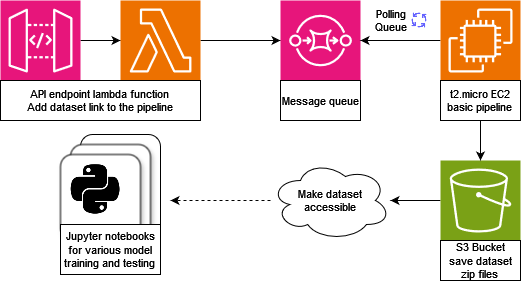

The diagram above was exported from draw.io. Its source (the exported page's mxGraphModel, read from the mxfile embedded in the PNG):
<mxGraphModel dx="1185" dy="632" grid="1" gridSize="10" guides="1" tooltips="1" connect="1" arrows="1" fold="1" page="1" pageScale="1" pageWidth="1169" pageHeight="827" math="0" shadow="0">
  <root>
    <mxCell id="0" />
    <mxCell id="1" parent="0" />
    <mxCell id="3jRWgdW5cT0RjSId-i89-4" value="" style="rounded=1;whiteSpace=wrap;html=1;shadow=0;fontSize=11;" parent="1" vertex="1">
      <mxGeometry x="160" y="414" width="80" height="106" as="geometry" />
    </mxCell>
    <mxCell id="3jRWgdW5cT0RjSId-i89-3" value="" style="rounded=1;whiteSpace=wrap;html=1;shadow=1;fontSize=11;" parent="1" vertex="1">
      <mxGeometry x="150" y="424" width="80" height="120" as="geometry" />
    </mxCell>
    <mxCell id="3jRWgdW5cT0RjSId-i89-2" value="" style="rounded=1;whiteSpace=wrap;html=1;shadow=1;fontSize=11;" parent="1" vertex="1">
      <mxGeometry x="140" y="434" width="80" height="86" as="geometry" />
    </mxCell>
    <mxCell id="ELoNYVtHwNkijda413OQ-14" value="" style="edgeStyle=orthogonalEdgeStyle;rounded=0;orthogonalLoop=1;jettySize=auto;html=1;fontSize=11;" parent="1" source="ELoNYVtHwNkijda413OQ-1" target="ELoNYVtHwNkijda413OQ-2" edge="1">
      <mxGeometry relative="1" as="geometry" />
    </mxCell>
    <mxCell id="ELoNYVtHwNkijda413OQ-1" value="" style="sketch=0;points=[[0,0,0],[0.25,0,0],[0.5,0,0],[0.75,0,0],[1,0,0],[0,1,0],[0.25,1,0],[0.5,1,0],[0.75,1,0],[1,1,0],[0,0.25,0],[0,0.5,0],[0,0.75,0],[1,0.25,0],[1,0.5,0],[1,0.75,0]];outlineConnect=0;fontColor=#232F3E;fillColor=#E7157B;strokeColor=#ffffff;dashed=0;verticalLabelPosition=bottom;verticalAlign=top;align=center;html=1;fontSize=11;fontStyle=0;aspect=fixed;shape=mxgraph.aws4.resourceIcon;resIcon=mxgraph.aws4.api_gateway;" parent="1" vertex="1">
      <mxGeometry x="80" y="280" width="80" height="80" as="geometry" />
    </mxCell>
    <mxCell id="ELoNYVtHwNkijda413OQ-15" value="" style="edgeStyle=orthogonalEdgeStyle;rounded=0;orthogonalLoop=1;jettySize=auto;html=1;fontSize=11;" parent="1" source="ELoNYVtHwNkijda413OQ-2" target="ELoNYVtHwNkijda413OQ-3" edge="1">
      <mxGeometry relative="1" as="geometry" />
    </mxCell>
    <mxCell id="ELoNYVtHwNkijda413OQ-2" value="" style="sketch=0;points=[[0,0,0],[0.25,0,0],[0.5,0,0],[0.75,0,0],[1,0,0],[0,1,0],[0.25,1,0],[0.5,1,0],[0.75,1,0],[1,1,0],[0,0.25,0],[0,0.5,0],[0,0.75,0],[1,0.25,0],[1,0.5,0],[1,0.75,0]];outlineConnect=0;fontColor=#232F3E;fillColor=#ED7100;strokeColor=#ffffff;dashed=0;verticalLabelPosition=bottom;verticalAlign=top;align=center;html=1;fontSize=11;fontStyle=0;aspect=fixed;shape=mxgraph.aws4.resourceIcon;resIcon=mxgraph.aws4.lambda;" parent="1" vertex="1">
      <mxGeometry x="200" y="280" width="80" height="80" as="geometry" />
    </mxCell>
    <mxCell id="ELoNYVtHwNkijda413OQ-3" value="" style="sketch=0;points=[[0,0,0],[0.25,0,0],[0.5,0,0],[0.75,0,0],[1,0,0],[0,1,0],[0.25,1,0],[0.5,1,0],[0.75,1,0],[1,1,0],[0,0.25,0],[0,0.5,0],[0,0.75,0],[1,0.25,0],[1,0.5,0],[1,0.75,0]];outlineConnect=0;fontColor=#232F3E;fillColor=#E7157B;strokeColor=#ffffff;dashed=0;verticalLabelPosition=bottom;verticalAlign=top;align=center;html=1;fontSize=11;fontStyle=0;aspect=fixed;shape=mxgraph.aws4.resourceIcon;resIcon=mxgraph.aws4.sqs;" parent="1" vertex="1">
      <mxGeometry x="360" y="280" width="80" height="80" as="geometry" />
    </mxCell>
    <mxCell id="ELoNYVtHwNkijda413OQ-23" value="" style="edgeStyle=orthogonalEdgeStyle;rounded=0;orthogonalLoop=1;jettySize=auto;html=1;fontSize=11;" parent="1" source="ELoNYVtHwNkijda413OQ-4" target="ELoNYVtHwNkijda413OQ-22" edge="1">
      <mxGeometry relative="1" as="geometry" />
    </mxCell>
    <mxCell id="ELoNYVtHwNkijda413OQ-4" value="" style="sketch=0;points=[[0,0,0],[0.25,0,0],[0.5,0,0],[0.75,0,0],[1,0,0],[0,1,0],[0.25,1,0],[0.5,1,0],[0.75,1,0],[1,1,0],[0,0.25,0],[0,0.5,0],[0,0.75,0],[1,0.25,0],[1,0.5,0],[1,0.75,0]];outlineConnect=0;fontColor=#232F3E;fillColor=#7AA116;strokeColor=#ffffff;dashed=0;verticalLabelPosition=bottom;verticalAlign=top;align=center;html=1;fontSize=11;fontStyle=0;aspect=fixed;shape=mxgraph.aws4.resourceIcon;resIcon=mxgraph.aws4.s3;" parent="1" vertex="1">
      <mxGeometry x="520" y="440" width="80" height="80" as="geometry" />
    </mxCell>
    <mxCell id="ELoNYVtHwNkijda413OQ-20" value="" style="edgeStyle=orthogonalEdgeStyle;rounded=0;orthogonalLoop=1;jettySize=auto;html=1;fontSize=11;" parent="1" source="ELoNYVtHwNkijda413OQ-5" target="ELoNYVtHwNkijda413OQ-4" edge="1">
      <mxGeometry relative="1" as="geometry" />
    </mxCell>
    <mxCell id="ELoNYVtHwNkijda413OQ-39" style="edgeStyle=orthogonalEdgeStyle;rounded=0;orthogonalLoop=1;jettySize=auto;html=1;fontSize=11;" parent="1" source="ELoNYVtHwNkijda413OQ-5" target="ELoNYVtHwNkijda413OQ-3" edge="1">
      <mxGeometry relative="1" as="geometry" />
    </mxCell>
    <mxCell id="ELoNYVtHwNkijda413OQ-5" value="" style="sketch=0;points=[[0,0,0],[0.25,0,0],[0.5,0,0],[0.75,0,0],[1,0,0],[0,1,0],[0.25,1,0],[0.5,1,0],[0.75,1,0],[1,1,0],[0,0.25,0],[0,0.5,0],[0,0.75,0],[1,0.25,0],[1,0.5,0],[1,0.75,0]];outlineConnect=0;fontColor=#232F3E;fillColor=#ED7100;strokeColor=#ffffff;dashed=0;verticalLabelPosition=bottom;verticalAlign=top;align=center;html=1;fontSize=11;fontStyle=0;aspect=fixed;shape=mxgraph.aws4.resourceIcon;resIcon=mxgraph.aws4.ec2;" parent="1" vertex="1">
      <mxGeometry x="520" y="280" width="80" height="80" as="geometry" />
    </mxCell>
    <mxCell id="ELoNYVtHwNkijda413OQ-10" value="&lt;div style=&quot;font-size: 11px;&quot;&gt;API endpoint lambda function&lt;/div&gt;&lt;div style=&quot;font-size: 11px;&quot;&gt;Add dataset link to the pipeline&lt;br style=&quot;font-size: 11px;&quot;&gt;&lt;/div&gt;" style="rounded=0;whiteSpace=wrap;html=1;fontSize=11;" parent="1" vertex="1">
      <mxGeometry x="80" y="360" width="200" height="40" as="geometry" />
    </mxCell>
    <mxCell id="ELoNYVtHwNkijda413OQ-11" value="Message queue" style="rounded=0;whiteSpace=wrap;html=1;fontSize=11;" parent="1" vertex="1">
      <mxGeometry x="360" y="360" width="80" height="40" as="geometry" />
    </mxCell>
    <mxCell id="ELoNYVtHwNkijda413OQ-12" value="&lt;div style=&quot;font-size: 11px;&quot;&gt;t2.micro EC2&lt;/div&gt;&lt;div style=&quot;font-size: 11px;&quot;&gt;basic pipeline&lt;br style=&quot;font-size: 11px;&quot;&gt;&lt;/div&gt;" style="rounded=0;whiteSpace=wrap;html=1;fontSize=11;" parent="1" vertex="1">
      <mxGeometry x="520" y="360" width="80" height="40" as="geometry" />
    </mxCell>
    <mxCell id="ELoNYVtHwNkijda413OQ-13" value="&lt;div style=&quot;font-size: 11px;&quot;&gt;S3 Bucket&lt;/div&gt;&lt;div style=&quot;font-size: 11px;&quot;&gt;save dataset zip files&lt;br style=&quot;font-size: 11px;&quot;&gt;&lt;/div&gt;" style="rounded=0;whiteSpace=wrap;html=1;fontSize=11;" parent="1" vertex="1">
      <mxGeometry x="520" y="520" width="80" height="40" as="geometry" />
    </mxCell>
    <mxCell id="ELoNYVtHwNkijda413OQ-17" value="&lt;div style=&quot;font-size: 11px;&quot;&gt;Polling&lt;/div&gt;&lt;div style=&quot;font-size: 11px;&quot;&gt;Queue&lt;br style=&quot;font-size: 11px;&quot;&gt;&lt;/div&gt;" style="text;html=1;align=center;verticalAlign=middle;resizable=0;points=[];autosize=1;strokeColor=none;fillColor=none;fontSize=11;" parent="1" vertex="1">
      <mxGeometry x="440" y="280" width="60" height="40" as="geometry" />
    </mxCell>
    <mxCell id="ELoNYVtHwNkijda413OQ-33" style="edgeStyle=orthogonalEdgeStyle;rounded=0;orthogonalLoop=1;jettySize=auto;html=1;strokeWidth=1;dashed=1;fontSize=11;" parent="1" source="ELoNYVtHwNkijda413OQ-22" edge="1">
      <mxGeometry relative="1" as="geometry">
        <mxPoint x="250" y="480" as="targetPoint" />
      </mxGeometry>
    </mxCell>
    <mxCell id="ELoNYVtHwNkijda413OQ-22" value="&lt;div style=&quot;font-size: 11px;&quot;&gt;Make dataset&lt;/div&gt;&lt;div style=&quot;font-size: 11px;&quot;&gt;accessible&lt;/div&gt;" style="ellipse;shape=cloud;whiteSpace=wrap;html=1;fontSize=11;" parent="1" vertex="1">
      <mxGeometry x="350" y="440" width="120" height="80" as="geometry" />
    </mxCell>
    <mxCell id="ELoNYVtHwNkijda413OQ-27" value="" style="shape=image;html=1;verticalAlign=top;verticalLabelPosition=bottom;labelBackgroundColor=#ffffff;imageAspect=0;aspect=fixed;image=https://cdn4.iconfinder.com/data/icons/scripting-and-programming-languages/512/Python_logo-128.png;fontSize=11;" parent="1" vertex="1">
      <mxGeometry x="150" y="444" width="50" height="50" as="geometry" />
    </mxCell>
    <mxCell id="ELoNYVtHwNkijda413OQ-31" value="&lt;font style=&quot;font-size: 11px;&quot;&gt;Jupyter notebooks for various model training and testing&lt;br style=&quot;font-size: 11px;&quot;&gt;&lt;/font&gt;" style="rounded=0;whiteSpace=wrap;html=1;shadow=0;fontSize=11;" parent="1" vertex="1">
      <mxGeometry x="140" y="504" width="100" height="50" as="geometry" />
    </mxCell>
    <mxCell id="ELoNYVtHwNkijda413OQ-36" value="" style="shape=image;html=1;verticalAlign=top;verticalLabelPosition=bottom;labelBackgroundColor=#ffffff;imageAspect=0;aspect=fixed;image=https://cdn1.iconfinder.com/data/icons/unicons-line-vol-5/24/process-128.png;fontSize=11;" parent="1" vertex="1">
      <mxGeometry x="490" y="291" width="18" height="18" as="geometry" />
    </mxCell>
  </root>
</mxGraphModel>